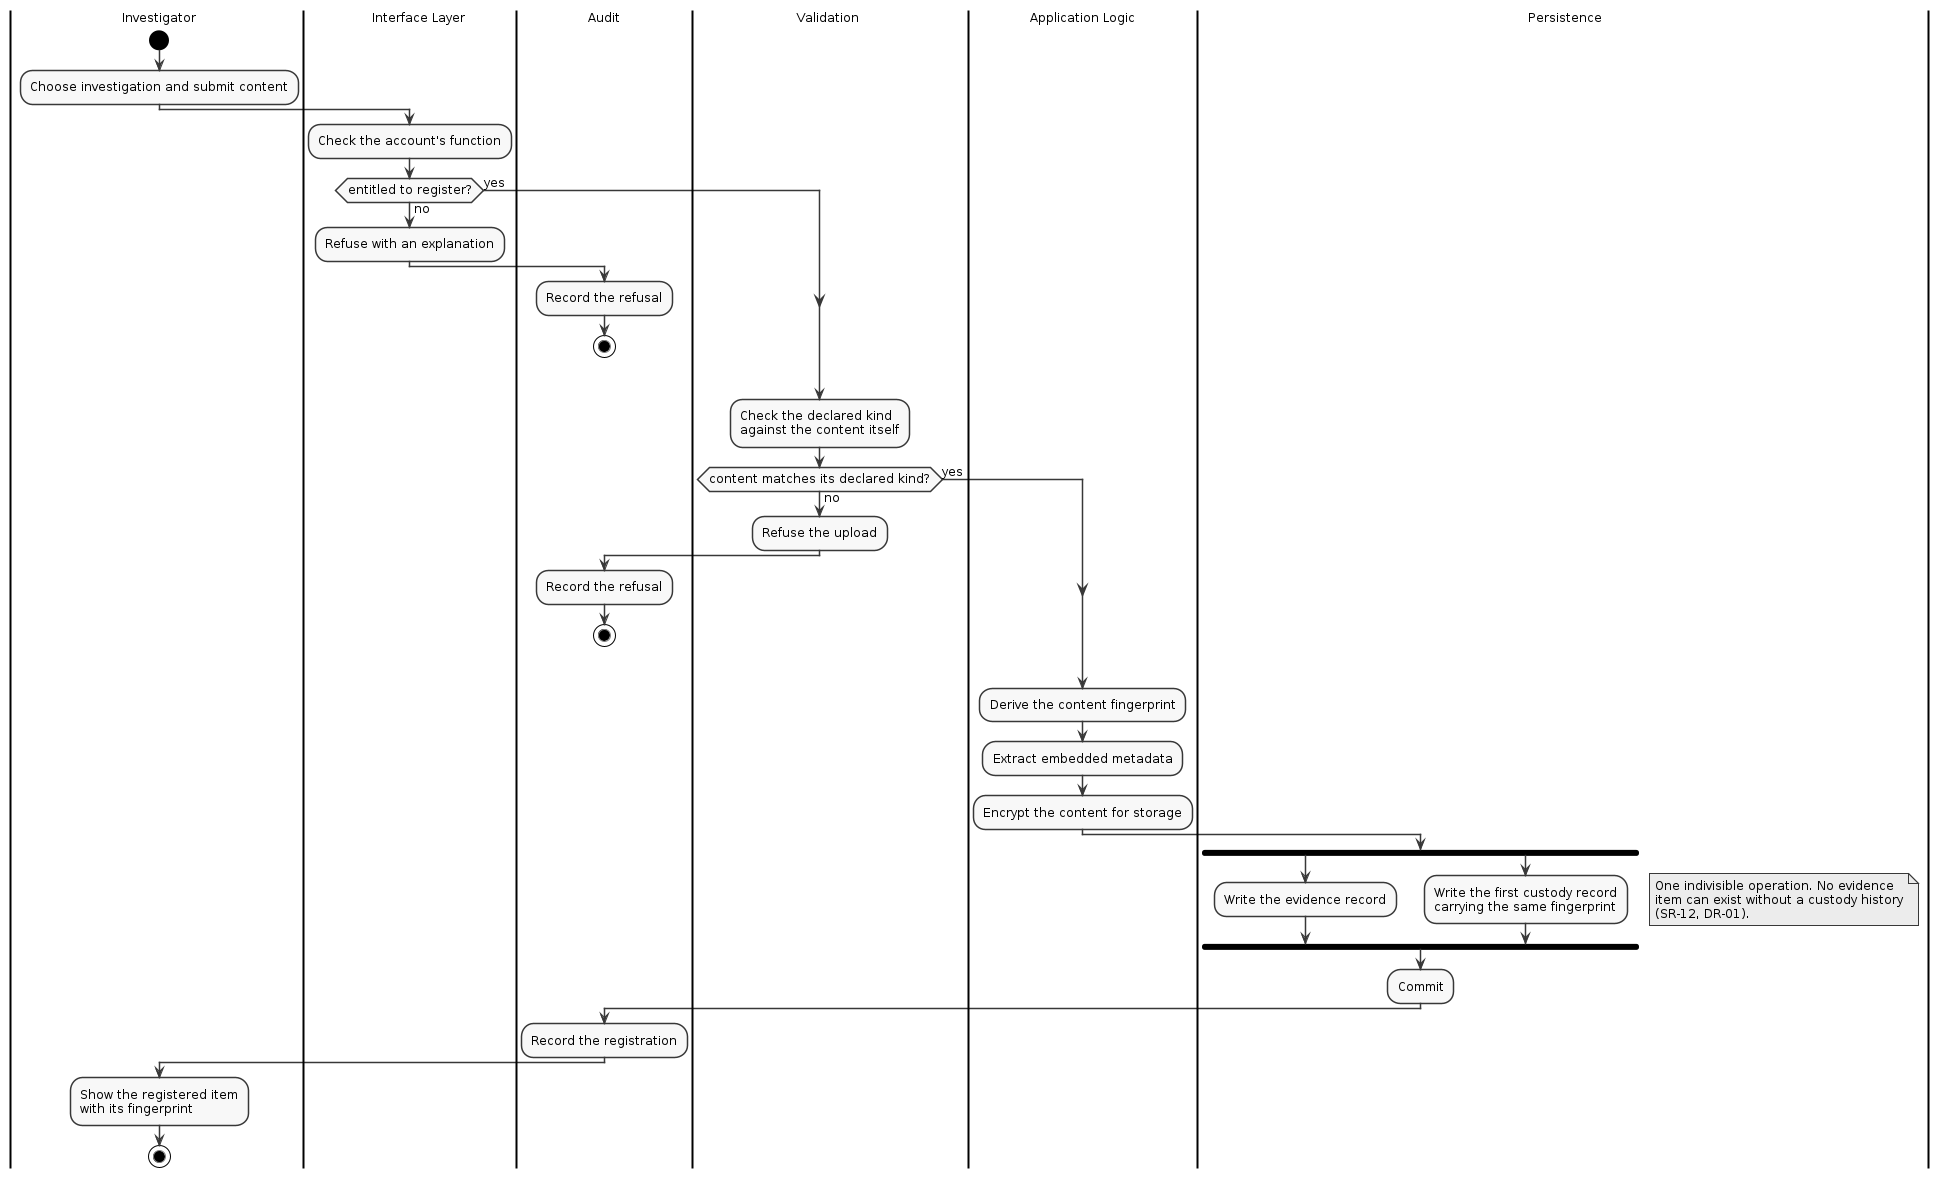

The diagram above was rendered by PlantUML. Its source (embedded in the PNG):
@startuml
skinparam monochrome true
skinparam shadowing false
skinparam defaultFontName Arial
skinparam defaultFontSize 12
skinparam backgroundColor white

|Investigator|
start
:Choose investigation and submit content;

|Interface Layer|
:Check the account's function;
if (entitled to register?) then (no)
  :Refuse with an explanation;
  |Audit|
  :Record the refusal;
  stop
else (yes)
endif

|Validation|
:Check the declared kind
against the content itself;
if (content matches its declared kind?) then (no)
  :Refuse the upload;
  |Audit|
  :Record the refusal;
  stop
else (yes)
endif

|Application Logic|
:Derive the content fingerprint;
:Extract embedded metadata;
:Encrypt the content for storage;

|Persistence|
fork
  :Write the evidence record;
fork again
  :Write the first custody record
  carrying the same fingerprint;
end fork
note right
  One indivisible operation. No evidence
  item can exist without a custody history
  (SR-12, DR-01).
end note
:Commit;

|Audit|
:Record the registration;

|Investigator|
:Show the registered item
with its fingerprint;
stop
@enduml